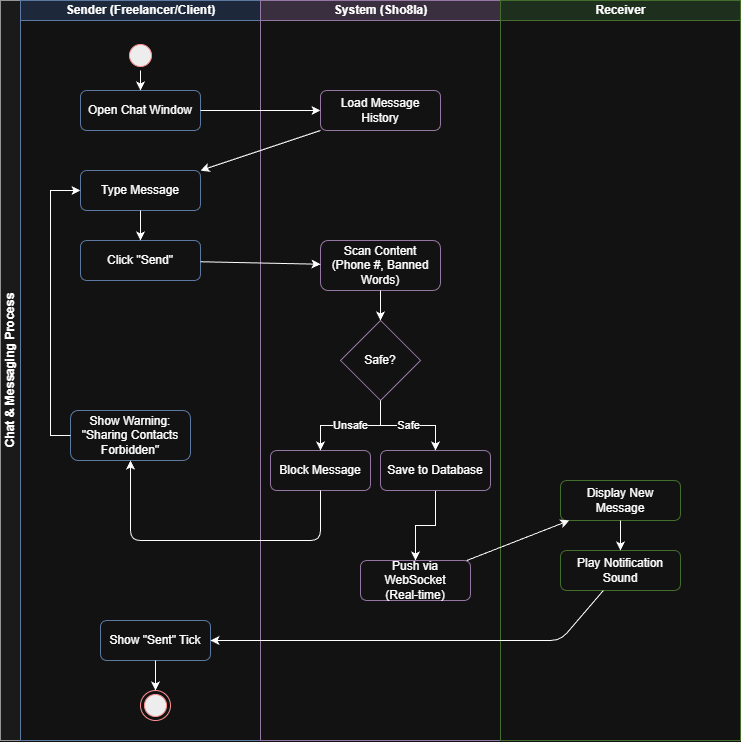

The diagram above was exported from draw.io. Its source (the exported page's mxGraphModel, read from the mxfile embedded in the PNG):
<mxGraphModel dx="2522" dy="1319" grid="1" gridSize="10" guides="1" tooltips="1" connect="1" arrows="1" fold="1" page="0" pageScale="1" pageWidth="1169" pageHeight="827" math="0" shadow="0">
  <root>
    <mxCell id="0" />
    <mxCell id="1" parent="0" />
    <mxCell id="YWdy6HlHFIrQpRglda3F-2" parent="1" style="swimlane;childLayout=stackLayout;resizeParent=1;resizeParentMax=0;startSize=20;horizontal=0;horizontalStack=1;html=1;fillColor=#f5f5f5;strokeColor=#666666;" value="Chat &amp; Messaging Process" vertex="1">
      <mxGeometry height="740" width="740" x="-680" y="-290" as="geometry" />
    </mxCell>
    <mxCell id="YWdy6HlHFIrQpRglda3F-3" parent="YWdy6HlHFIrQpRglda3F-2" style="swimlane;startSize=20;html=1;fillColor=#dae8fc;strokeColor=#6c8ebf;" value="Sender (Freelancer/Client)" vertex="1">
      <mxGeometry height="740" width="240" x="20" as="geometry" />
    </mxCell>
    <mxCell id="YWdy6HlHFIrQpRglda3F-4" parent="YWdy6HlHFIrQpRglda3F-3" style="ellipse;html=1;shape=startState;fillColor=#000000;strokeColor=#ff0000;" value="" vertex="1">
      <mxGeometry height="30" width="30" x="105" y="40" as="geometry" />
    </mxCell>
    <mxCell id="YWdy6HlHFIrQpRglda3F-5" parent="YWdy6HlHFIrQpRglda3F-3" style="rounded=1;whiteSpace=wrap;html=1;fillColor=#ffffff;strokeColor=#6c8ebf;" value="Open Chat Window" vertex="1">
      <mxGeometry height="40" width="120" x="60" y="90" as="geometry" />
    </mxCell>
    <mxCell id="YWdy6HlHFIrQpRglda3F-6" parent="YWdy6HlHFIrQpRglda3F-3" style="rounded=1;whiteSpace=wrap;html=1;fillColor=#ffffff;strokeColor=#6c8ebf;" value="Type Message" vertex="1">
      <mxGeometry height="40" width="120" x="60" y="170" as="geometry" />
    </mxCell>
    <mxCell id="YWdy6HlHFIrQpRglda3F-7" parent="YWdy6HlHFIrQpRglda3F-3" style="rounded=1;whiteSpace=wrap;html=1;fillColor=#ffffff;strokeColor=#6c8ebf;" value="Click &quot;Send&quot;" vertex="1">
      <mxGeometry height="40" width="120" x="60" y="240" as="geometry" />
    </mxCell>
    <mxCell id="YWdy6HlHFIrQpRglda3F-8" parent="YWdy6HlHFIrQpRglda3F-3" style="rounded=1;whiteSpace=wrap;html=1;fillColor=#ffffff;strokeColor=#6c8ebf;" value="Show Warning:&#10;&quot;Sharing Contacts Forbidden&quot;" vertex="1">
      <mxGeometry height="50" width="120" x="50" y="410" as="geometry" />
    </mxCell>
    <mxCell id="YWdy6HlHFIrQpRglda3F-9" parent="YWdy6HlHFIrQpRglda3F-3" style="rounded=1;whiteSpace=wrap;html=1;fillColor=#ffffff;strokeColor=#6c8ebf;" value="Show &quot;Sent&quot; Tick" vertex="1">
      <mxGeometry height="40" width="110" x="80" y="620" as="geometry" />
    </mxCell>
    <mxCell id="YWdy6HlHFIrQpRglda3F-10" parent="YWdy6HlHFIrQpRglda3F-3" style="ellipse;html=1;shape=endState;fillColor=#000000;strokeColor=#ff0000;" value="" vertex="1">
      <mxGeometry height="30" width="30" x="120" y="690" as="geometry" />
    </mxCell>
    <mxCell id="YWdy6HlHFIrQpRglda3F-21" edge="1" parent="YWdy6HlHFIrQpRglda3F-3" source="YWdy6HlHFIrQpRglda3F-4" target="YWdy6HlHFIrQpRglda3F-5">
      <mxGeometry relative="1" as="geometry" />
    </mxCell>
    <mxCell id="YWdy6HlHFIrQpRglda3F-24" edge="1" parent="YWdy6HlHFIrQpRglda3F-3" source="YWdy6HlHFIrQpRglda3F-6" target="YWdy6HlHFIrQpRglda3F-7">
      <mxGeometry relative="1" as="geometry" />
    </mxCell>
    <mxCell id="YWdy6HlHFIrQpRglda3F-29" edge="1" parent="YWdy6HlHFIrQpRglda3F-3" source="YWdy6HlHFIrQpRglda3F-8" style="edgeStyle=orthogonalEdgeStyle;rounded=0;html=1;entryX=0;entryY=0.5;entryDx=0;entryDy=0;" target="YWdy6HlHFIrQpRglda3F-6">
      <mxGeometry relative="1" as="geometry">
        <Array as="points">
          <mxPoint x="30" y="435" />
          <mxPoint x="30" y="190" />
        </Array>
      </mxGeometry>
    </mxCell>
    <mxCell id="YWdy6HlHFIrQpRglda3F-35" edge="1" parent="YWdy6HlHFIrQpRglda3F-3" source="YWdy6HlHFIrQpRglda3F-9" target="YWdy6HlHFIrQpRglda3F-10">
      <mxGeometry relative="1" as="geometry" />
    </mxCell>
    <mxCell id="YWdy6HlHFIrQpRglda3F-11" parent="YWdy6HlHFIrQpRglda3F-2" style="swimlane;startSize=20;html=1;fillColor=#e1d5e7;strokeColor=#9673a6;" value="System (Sho8la)" vertex="1">
      <mxGeometry height="740" width="240" x="260" as="geometry" />
    </mxCell>
    <mxCell id="YWdy6HlHFIrQpRglda3F-12" parent="YWdy6HlHFIrQpRglda3F-11" style="rounded=1;whiteSpace=wrap;html=1;fillColor=#ffffff;strokeColor=#9673a6;" value="Load Message History" vertex="1">
      <mxGeometry height="40" width="120" x="60" y="90" as="geometry" />
    </mxCell>
    <mxCell id="YWdy6HlHFIrQpRglda3F-13" parent="YWdy6HlHFIrQpRglda3F-11" style="rounded=1;whiteSpace=wrap;html=1;fillColor=#ffffff;strokeColor=#9673a6;" value="Scan Content&#10;(Phone #, Banned Words)" vertex="1">
      <mxGeometry height="50" width="120" x="60" y="240" as="geometry" />
    </mxCell>
    <mxCell id="YWdy6HlHFIrQpRglda3F-14" parent="YWdy6HlHFIrQpRglda3F-11" style="rhombus;whiteSpace=wrap;html=1;fillColor=#ffffff;strokeColor=#9673a6;" value="Safe?" vertex="1">
      <mxGeometry height="80" width="80" x="80" y="320" as="geometry" />
    </mxCell>
    <mxCell id="YWdy6HlHFIrQpRglda3F-15" parent="YWdy6HlHFIrQpRglda3F-11" style="rounded=1;whiteSpace=wrap;html=1;fillColor=#ffffff;strokeColor=#9673a6;" value="Block Message" vertex="1">
      <mxGeometry height="40" width="100" x="10" y="450" as="geometry" />
    </mxCell>
    <mxCell id="YWdy6HlHFIrQpRglda3F-36" edge="1" parent="YWdy6HlHFIrQpRglda3F-11" source="YWdy6HlHFIrQpRglda3F-16" style="edgeStyle=orthogonalEdgeStyle;rounded=0;orthogonalLoop=1;jettySize=auto;html=1;entryX=0.5;entryY=0;entryDx=0;entryDy=0;" target="YWdy6HlHFIrQpRglda3F-17">
      <mxGeometry relative="1" as="geometry" />
    </mxCell>
    <mxCell id="YWdy6HlHFIrQpRglda3F-16" parent="YWdy6HlHFIrQpRglda3F-11" style="rounded=1;whiteSpace=wrap;html=1;fillColor=#ffffff;strokeColor=#9673a6;" value="Save to Database" vertex="1">
      <mxGeometry height="40" width="110" x="120" y="450" as="geometry" />
    </mxCell>
    <mxCell id="YWdy6HlHFIrQpRglda3F-17" parent="YWdy6HlHFIrQpRglda3F-11" style="rounded=1;whiteSpace=wrap;html=1;fillColor=#ffffff;strokeColor=#9673a6;" value="Push via WebSocket&#10;(Real-time)" vertex="1">
      <mxGeometry height="40" width="110" x="100" y="560" as="geometry" />
    </mxCell>
    <mxCell id="YWdy6HlHFIrQpRglda3F-26" edge="1" parent="YWdy6HlHFIrQpRglda3F-11" source="YWdy6HlHFIrQpRglda3F-13" target="YWdy6HlHFIrQpRglda3F-14">
      <mxGeometry relative="1" as="geometry" />
    </mxCell>
    <mxCell id="YWdy6HlHFIrQpRglda3F-27" edge="1" parent="YWdy6HlHFIrQpRglda3F-11" source="YWdy6HlHFIrQpRglda3F-14" style="edgeStyle=orthogonalEdgeStyle;rounded=0;html=1;" target="YWdy6HlHFIrQpRglda3F-15" value="Unsafe">
      <mxGeometry relative="1" as="geometry" />
    </mxCell>
    <mxCell id="YWdy6HlHFIrQpRglda3F-30" edge="1" parent="YWdy6HlHFIrQpRglda3F-11" source="YWdy6HlHFIrQpRglda3F-14" style="edgeStyle=orthogonalEdgeStyle;rounded=0;html=1;" target="YWdy6HlHFIrQpRglda3F-16" value="Safe">
      <mxGeometry relative="1" as="geometry" />
    </mxCell>
    <mxCell id="YWdy6HlHFIrQpRglda3F-18" parent="YWdy6HlHFIrQpRglda3F-2" style="swimlane;startSize=20;html=1;fillColor=#d5e8d4;strokeColor=#82b366;" value="Receiver" vertex="1">
      <mxGeometry height="740" width="240" x="500" as="geometry" />
    </mxCell>
    <mxCell id="YWdy6HlHFIrQpRglda3F-19" parent="YWdy6HlHFIrQpRglda3F-18" style="rounded=1;whiteSpace=wrap;html=1;fillColor=#ffffff;strokeColor=#82b366;" value="Display New Message" vertex="1">
      <mxGeometry height="40" width="120" x="60" y="480" as="geometry" />
    </mxCell>
    <mxCell id="YWdy6HlHFIrQpRglda3F-20" parent="YWdy6HlHFIrQpRglda3F-18" style="rounded=1;whiteSpace=wrap;html=1;fillColor=#ffffff;strokeColor=#82b366;" value="Play Notification Sound" vertex="1">
      <mxGeometry height="40" width="120" x="60" y="550" as="geometry" />
    </mxCell>
    <mxCell id="YWdy6HlHFIrQpRglda3F-33" edge="1" parent="YWdy6HlHFIrQpRglda3F-18" source="YWdy6HlHFIrQpRglda3F-19" target="YWdy6HlHFIrQpRglda3F-20">
      <mxGeometry relative="1" as="geometry" />
    </mxCell>
    <mxCell id="YWdy6HlHFIrQpRglda3F-22" edge="1" parent="YWdy6HlHFIrQpRglda3F-2" source="YWdy6HlHFIrQpRglda3F-5" target="YWdy6HlHFIrQpRglda3F-12">
      <mxGeometry relative="1" as="geometry" />
    </mxCell>
    <mxCell id="YWdy6HlHFIrQpRglda3F-23" edge="1" parent="YWdy6HlHFIrQpRglda3F-2" source="YWdy6HlHFIrQpRglda3F-12" target="YWdy6HlHFIrQpRglda3F-6">
      <mxGeometry relative="1" as="geometry" />
    </mxCell>
    <mxCell id="YWdy6HlHFIrQpRglda3F-25" edge="1" parent="YWdy6HlHFIrQpRglda3F-2" source="YWdy6HlHFIrQpRglda3F-7" target="YWdy6HlHFIrQpRglda3F-13">
      <mxGeometry relative="1" as="geometry" />
    </mxCell>
    <mxCell id="YWdy6HlHFIrQpRglda3F-28" edge="1" parent="YWdy6HlHFIrQpRglda3F-2" source="YWdy6HlHFIrQpRglda3F-15" target="YWdy6HlHFIrQpRglda3F-8">
      <mxGeometry relative="1" as="geometry">
        <Array as="points">
          <mxPoint x="320" y="540" />
          <mxPoint x="130" y="540" />
        </Array>
      </mxGeometry>
    </mxCell>
    <mxCell id="YWdy6HlHFIrQpRglda3F-32" edge="1" parent="YWdy6HlHFIrQpRglda3F-2" source="YWdy6HlHFIrQpRglda3F-17" target="YWdy6HlHFIrQpRglda3F-19">
      <mxGeometry relative="1" as="geometry" />
    </mxCell>
    <mxCell id="YWdy6HlHFIrQpRglda3F-34" edge="1" parent="YWdy6HlHFIrQpRglda3F-2" source="YWdy6HlHFIrQpRglda3F-20" target="YWdy6HlHFIrQpRglda3F-9">
      <mxGeometry relative="1" as="geometry">
        <Array as="points">
          <mxPoint x="560" y="640" />
        </Array>
      </mxGeometry>
    </mxCell>
  </root>
</mxGraphModel>